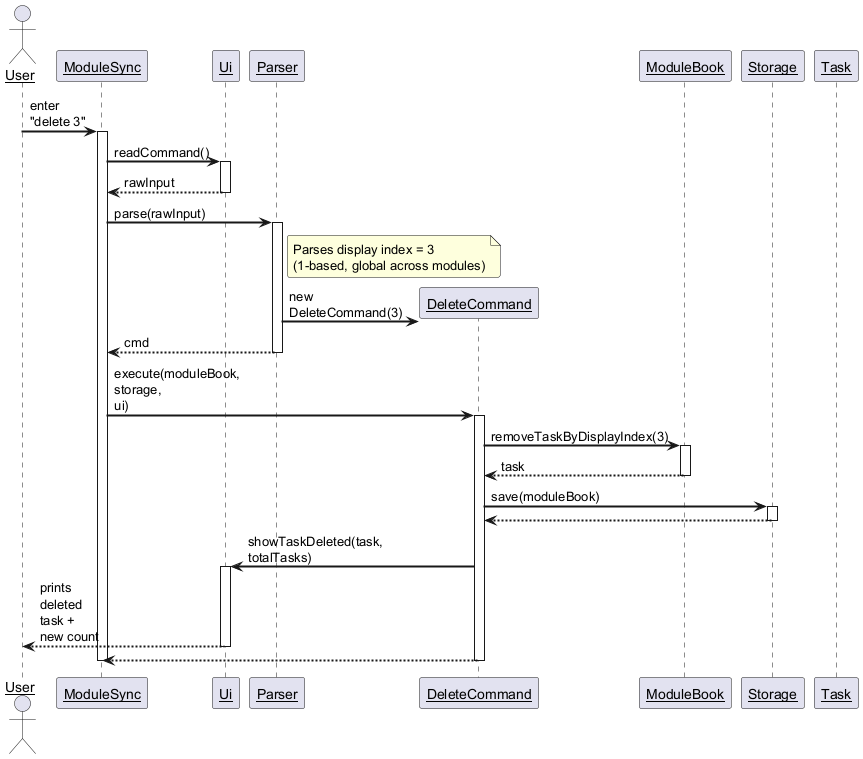

The diagram above was rendered by PlantUML. Its source (embedded in the PNG):
@startuml DeleteTaskSequenceDiagram

skinparam sequenceArrowThickness 2
skinparam roundcorner 5
skinparam maxmessagesize 60
skinparam sequenceParticipant underline

Actor User as user
Participant "ModuleSync" as app
Participant "Ui" as ui
Participant "Parser" as parser
Participant "DeleteCommand" as cmd
Participant "ModuleBook" as moduleBook
Participant "Storage" as storage
Participant "Task" as task

user -> app : enter "delete 3"
activate app

app -> ui : readCommand()
activate ui
ui --> app : rawInput
deactivate ui

app -> parser : parse(rawInput)
activate parser

note right of parser
  Parses display index = 3
  (1-based, global across modules)
end note

create cmd
parser -> cmd : new DeleteCommand(3)
parser --> app : cmd
deactivate parser

app -> cmd : execute(moduleBook, storage, ui)
activate cmd

cmd -> moduleBook : removeTaskByDisplayIndex(3)
activate moduleBook
moduleBook --> cmd : task
deactivate moduleBook

cmd -> storage : save(moduleBook)
activate storage
storage --> cmd
deactivate storage

cmd -> ui : showTaskDeleted(task, totalTasks)
activate ui
ui --> user : prints deleted task + new count
deactivate ui

cmd --> app
deactivate cmd

deactivate app

@enduml